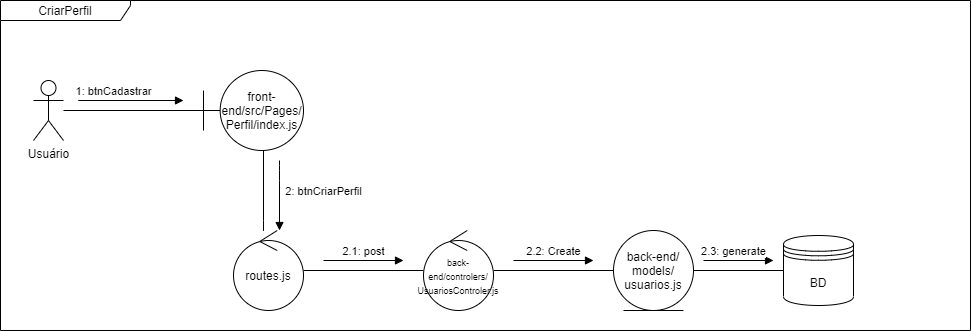

The diagram above was exported from draw.io. Its source (the exported page's mxGraphModel, read from the mxfile embedded in the PNG):
<mxGraphModel dx="782" dy="380" grid="1" gridSize="10" guides="1" tooltips="1" connect="1" arrows="1" fold="1" page="1" pageScale="1" pageWidth="850" pageHeight="1100" background="#ffffff" math="0" shadow="0">
  <root>
    <mxCell id="0" />
    <mxCell id="1" parent="0" />
    <mxCell id="CDU5XBSEO_MB7mDEK9Fc-1" value="CriarPerfil" style="shape=umlFrame;whiteSpace=wrap;html=1;width=130;height=20;" parent="1" vertex="1">
      <mxGeometry x="87" y="510" width="970" height="330" as="geometry" />
    </mxCell>
    <mxCell id="CDU5XBSEO_MB7mDEK9Fc-4" style="edgeStyle=orthogonalEdgeStyle;rounded=0;orthogonalLoop=1;jettySize=auto;html=1;endArrow=none;endFill=0;" parent="1" source="CDU5XBSEO_MB7mDEK9Fc-2" target="CDU5XBSEO_MB7mDEK9Fc-3" edge="1">
      <mxGeometry relative="1" as="geometry" />
    </mxCell>
    <mxCell id="CDU5XBSEO_MB7mDEK9Fc-2" value="Usuário" style="shape=umlActor;verticalLabelPosition=bottom;verticalAlign=top;html=1;" parent="1" vertex="1">
      <mxGeometry x="120" y="590" width="30" height="60" as="geometry" />
    </mxCell>
    <mxCell id="CDU5XBSEO_MB7mDEK9Fc-9" style="edgeStyle=orthogonalEdgeStyle;rounded=0;orthogonalLoop=1;jettySize=auto;html=1;endArrow=none;endFill=0;" parent="1" source="CDU5XBSEO_MB7mDEK9Fc-3" target="CDU5XBSEO_MB7mDEK9Fc-8" edge="1">
      <mxGeometry relative="1" as="geometry">
        <Array as="points">
          <mxPoint x="350" y="730" />
          <mxPoint x="350" y="730" />
        </Array>
      </mxGeometry>
    </mxCell>
    <mxCell id="CDU5XBSEO_MB7mDEK9Fc-3" value="front-end/src/Pages/&lt;br&gt;Perfil/index.js" style="shape=umlBoundary;whiteSpace=wrap;html=1;" parent="1" vertex="1">
      <mxGeometry x="290" y="580" width="100" height="80" as="geometry" />
    </mxCell>
    <mxCell id="CDU5XBSEO_MB7mDEK9Fc-7" value="1: btnCadastrar" style="html=1;verticalAlign=bottom;endArrow=block;" parent="1" edge="1">
      <mxGeometry width="80" relative="1" as="geometry">
        <mxPoint x="190" y="610" as="sourcePoint" />
        <mxPoint x="270" y="610" as="targetPoint" />
        <Array as="points">
          <mxPoint x="160" y="610" />
        </Array>
      </mxGeometry>
    </mxCell>
    <mxCell id="CDU5XBSEO_MB7mDEK9Fc-12" style="edgeStyle=orthogonalEdgeStyle;rounded=0;orthogonalLoop=1;jettySize=auto;html=1;endArrow=none;endFill=0;" parent="1" source="CDU5XBSEO_MB7mDEK9Fc-8" target="CDU5XBSEO_MB7mDEK9Fc-11" edge="1">
      <mxGeometry relative="1" as="geometry" />
    </mxCell>
    <mxCell id="CDU5XBSEO_MB7mDEK9Fc-8" value="routes.js" style="ellipse;shape=umlControl;whiteSpace=wrap;html=1;" parent="1" vertex="1">
      <mxGeometry x="320" y="740" width="70" height="80" as="geometry" />
    </mxCell>
    <mxCell id="CDU5XBSEO_MB7mDEK9Fc-10" value="2: btnCriarPerfil" style="html=1;verticalAlign=bottom;endArrow=block;" parent="1" edge="1">
      <mxGeometry x="0.1429" y="44" width="80" relative="1" as="geometry">
        <mxPoint x="366" y="670" as="sourcePoint" />
        <mxPoint x="366" y="740" as="targetPoint" />
        <Array as="points">
          <mxPoint x="366" y="680" />
        </Array>
        <mxPoint as="offset" />
      </mxGeometry>
    </mxCell>
    <mxCell id="CDU5XBSEO_MB7mDEK9Fc-16" style="edgeStyle=orthogonalEdgeStyle;rounded=0;orthogonalLoop=1;jettySize=auto;html=1;endArrow=none;endFill=0;" parent="1" source="CDU5XBSEO_MB7mDEK9Fc-11" target="CDU5XBSEO_MB7mDEK9Fc-15" edge="1">
      <mxGeometry relative="1" as="geometry" />
    </mxCell>
    <mxCell id="CDU5XBSEO_MB7mDEK9Fc-11" value="&lt;font style=&quot;font-size: 9px&quot;&gt;back-end/controlers/ UsuariosControler.js&lt;/font&gt;" style="ellipse;shape=umlControl;whiteSpace=wrap;html=1;" parent="1" vertex="1">
      <mxGeometry x="510" y="740" width="70" height="80" as="geometry" />
    </mxCell>
    <mxCell id="CDU5XBSEO_MB7mDEK9Fc-13" value="2.1: post" style="html=1;verticalAlign=bottom;endArrow=block;" parent="1" edge="1">
      <mxGeometry width="80" relative="1" as="geometry">
        <mxPoint x="410" y="770" as="sourcePoint" />
        <mxPoint x="490" y="770" as="targetPoint" />
        <mxPoint as="offset" />
      </mxGeometry>
    </mxCell>
    <mxCell id="CDU5XBSEO_MB7mDEK9Fc-18" style="edgeStyle=orthogonalEdgeStyle;rounded=0;orthogonalLoop=1;jettySize=auto;html=1;endArrow=none;endFill=0;" parent="1" source="CDU5XBSEO_MB7mDEK9Fc-15" target="CDU5XBSEO_MB7mDEK9Fc-17" edge="1">
      <mxGeometry relative="1" as="geometry" />
    </mxCell>
    <mxCell id="CDU5XBSEO_MB7mDEK9Fc-15" value="back-end/ models/ usuarios.js" style="ellipse;shape=umlEntity;whiteSpace=wrap;html=1;" parent="1" vertex="1">
      <mxGeometry x="700" y="740" width="80" height="80" as="geometry" />
    </mxCell>
    <mxCell id="CDU5XBSEO_MB7mDEK9Fc-17" value="BD" style="shape=datastore;whiteSpace=wrap;html=1;" parent="1" vertex="1">
      <mxGeometry x="870" y="745" width="70" height="70" as="geometry" />
    </mxCell>
    <mxCell id="CDU5XBSEO_MB7mDEK9Fc-19" value="2.2: Create" style="html=1;verticalAlign=bottom;endArrow=block;" parent="1" edge="1">
      <mxGeometry width="80" relative="1" as="geometry">
        <mxPoint x="600" y="770" as="sourcePoint" />
        <mxPoint x="680" y="770" as="targetPoint" />
      </mxGeometry>
    </mxCell>
    <mxCell id="CDU5XBSEO_MB7mDEK9Fc-20" value="2.3: generate" style="html=1;verticalAlign=bottom;endArrow=block;" parent="1" edge="1">
      <mxGeometry x="-0.1429" width="80" relative="1" as="geometry">
        <mxPoint x="790" y="770" as="sourcePoint" />
        <mxPoint x="860" y="770" as="targetPoint" />
        <mxPoint as="offset" />
      </mxGeometry>
    </mxCell>
  </root>
</mxGraphModel>